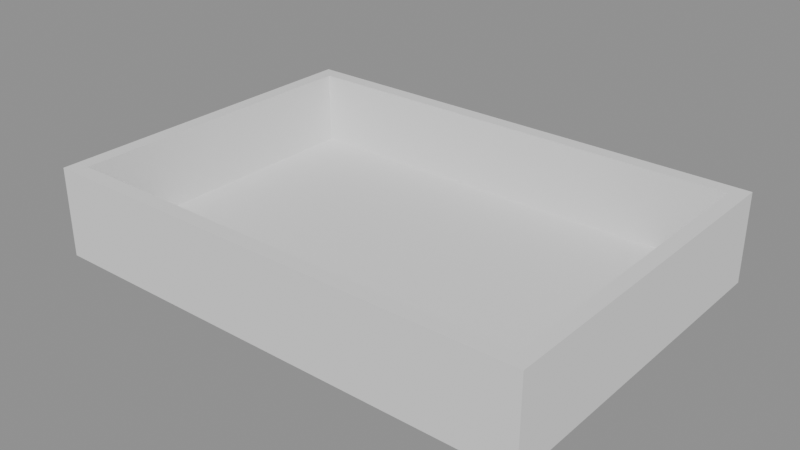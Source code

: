 # Source: cavity.blend  (saved by Blender 5.2.45; exported with 4.5.12 LTS)
import bpy
from mathutils import Matrix  # noqa: F401  (used for matrix-valued properties, if any)

bpy.ops.wm.read_factory_settings(use_empty=True)
scene = bpy.context.scene
scene.name = 'Scene'

# ---- meshes
me_cube = bpy.data.meshes.new('Cube')
me_cube.from_pydata([(-50.0, -35.0, -9.0), (-47.0, -32.0, 9.0), (-50.0, 35.0, -9.0), (-47.0, 32.0, 9.0), (50.0, -35.0, -9.0), (47.0, -32.0, 9.0), (50.0, 35.0, -9.0), (47.0, 32.0, 9.0), (-50.0, -35.0, 9.0), (-50.0, 35.0, 9.0), (50.0, 35.0, 9.0), (50.0, -35.0, 9.0), (-47.0, -32.0, -6.0), (-47.0, 32.0, -6.0), (47.0, 32.0, -6.0), (47.0, -32.0, -6.0)], [], [(0, 8, 9, 2), (2, 9, 10, 6), (6, 10, 11, 4), (4, 11, 8, 0), (2, 6, 4, 0), (7, 3, 13, 14), (1, 3, 9, 8), (3, 7, 10, 9), (7, 5, 11, 10), (5, 1, 8, 11), (14, 13, 12, 15), (5, 7, 14, 15), (3, 1, 12, 13), (1, 5, 15, 12)])
_uv = me_cube.uv_layers.new(name='UVMap')
_uv.uv.foreach_set('vector', [0.375, 0.0, 0.625, 0.0, 0.625, 0.25, 0.375, 0.25, 0.375, 0.25, 0.625, 0.25, 0.625, 0.5, 0.375, 0.5, 0.375, 0.5, 0.625, 0.5, 0.625, 0.75, 0.375, 0.75, 0.375, 0.75, 0.625, 0.75, 0.625, 1.0, 0.375, 1.0, 0.125, 0.5, 0.375, 0.5, 0.375, 0.75, 0.125, 0.75, 0.6325, 0.5107, 0.8675, 0.5107, 0.8675, 0.5107, 0.6325, 0.5107, 0.8675, 0.7393, 0.8675, 0.5107, 0.875, 0.5, 0.875, 0.75, 0.8675, 0.5107, 0.6325, 0.5107, 0.625, 0.5, 0.875, 0.5, 0.6325, 0.5107, 0.6325, 0.7393, 0.625, 0.75, 0.625, 0.5, 0.6325, 0.7393, 0.8675, 0.7393, 0.875, 0.75, 0.625, 0.75, 0.6325, 0.5107, 0.8675, 0.5107, 0.8675, 0.7393, 0.6325, 0.7393, 0.6325, 0.7393, 0.6325, 0.5107, 0.6325, 0.5107, 0.6325, 0.7393, 0.8675, 0.5107, 0.8675, 0.7393, 0.8675, 0.7393, 0.8675, 0.5107, 0.8675, 0.7393, 0.6325, 0.7393, 0.6325, 0.7393, 0.8675, 0.7393])
me_cube.update()

# ---- objects
ob_desk_tray = bpy.data.objects.new('Desk Tray', me_cube)

# ---- transforms, parenting, visibility, modifiers, constraints
ob_desk_tray.location = (0.0, 0.0, 9.0)

# ---- collection membership
scene.collection.objects.link(ob_desk_tray)

# ---- scene / render settings (as saved in the file)
scene.frame_start = 1; scene.frame_end = 250; scene.frame_set(1)
scene.render.engine = 'BLENDER_EEVEE_NEXT'
scene.render.bake_bias = 0.0
scene.render.bake_samples = 0
scene.render.compositor_device = 'GPU'
scene.eevee.use_volume_custom_range = False
scene.eevee.fast_gi_thickness_near = 0.1
scene.eevee.fast_gi_thickness_far = 0.0
scene.eevee.ray_tracing_options.screen_trace_thickness = 0.1
scene.unit_settings.scale_length = 0.001
bpy.context.view_layer.update()

# ---- added for rendering (the .blend has no active camera and no usable light): camera, sun + grey world if the file has none
cam_auto = bpy.data.cameras.new('AutoCamera')
cam_auto.lens = 50.0
cam_auto.sensor_width = 36.0
cam_auto.clip_end = 2003.49
ob_auto_camera = bpy.data.objects.new('AutoCamera', cam_auto)
scene.collection.objects.link(ob_auto_camera)
ob_auto_camera.location = (114.159, -136.991, 100.327)
ob_auto_camera.rotation_euler = (1.09748, -7.21219e-08, 0.694738)
scene.camera = ob_auto_camera
light_auto_sun = bpy.data.lights.new('AutoSun', 'SUN')
light_auto_sun.energy = 3.0
light_auto_sun.angle = 0.0523599
ob_auto_sun = bpy.data.objects.new('AutoSun', light_auto_sun)
scene.collection.objects.link(ob_auto_sun)
ob_auto_sun.rotation_euler = (0.872665, 0.174533, 0.523599)
if scene.world is None:
    world_auto = bpy.data.worlds.new('AutoWorld')
    world_auto.color = (0.3, 0.3, 0.3)
    scene.world = world_auto
bpy.context.view_layer.update()

